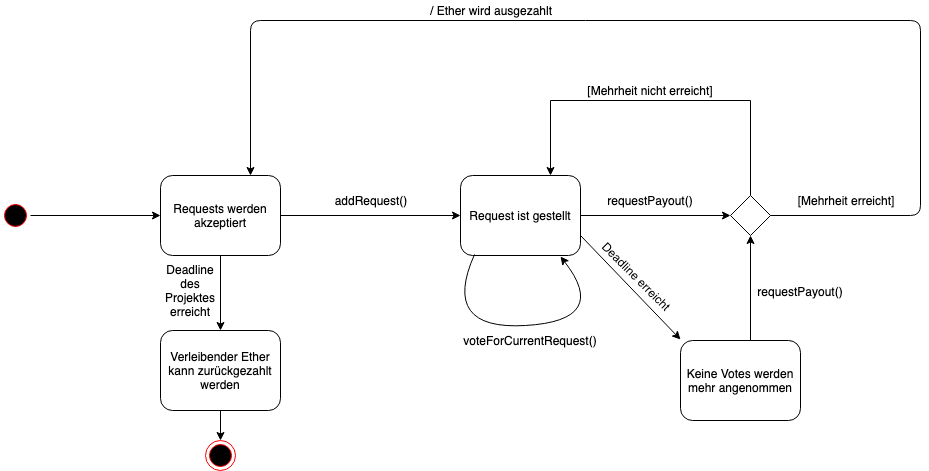

The diagram above was exported from draw.io. Its source (the exported page's mxGraphModel, read from the mxfile embedded in the PNG):
<mxGraphModel dx="1160" dy="1084" grid="1" gridSize="10" guides="1" tooltips="1" connect="1" arrows="1" fold="1" page="1" pageScale="1" pageWidth="1169" pageHeight="1654" math="0" shadow="0">
  <root>
    <mxCell id="0" />
    <mxCell id="1" parent="0" />
    <mxCell id="2" style="edgeStyle=orthogonalEdgeStyle;rounded=0;orthogonalLoop=1;jettySize=auto;html=1;entryX=0;entryY=0.5;entryDx=0;entryDy=0;" edge="1" source="3" target="6" parent="1">
      <mxGeometry relative="1" as="geometry" />
    </mxCell>
    <mxCell id="3" value="" style="ellipse;html=1;shape=startState;fillColor=#000000;strokeColor=#ff0000;" vertex="1" parent="1">
      <mxGeometry x="40" y="210" width="30" height="30" as="geometry" />
    </mxCell>
    <mxCell id="4" style="edgeStyle=orthogonalEdgeStyle;rounded=0;orthogonalLoop=1;jettySize=auto;html=1;entryX=0;entryY=0.5;entryDx=0;entryDy=0;" edge="1" source="6" target="8" parent="1">
      <mxGeometry relative="1" as="geometry" />
    </mxCell>
    <mxCell id="5" style="edgeStyle=orthogonalEdgeStyle;rounded=0;orthogonalLoop=1;jettySize=auto;html=1;entryX=0.5;entryY=0;entryDx=0;entryDy=0;" edge="1" source="6" target="27" parent="1">
      <mxGeometry relative="1" as="geometry" />
    </mxCell>
    <mxCell id="6" value="Requests werden akzeptiert" style="shape=ext;rounded=1;html=1;whiteSpace=wrap;" vertex="1" parent="1">
      <mxGeometry x="200" y="185" width="120" height="80" as="geometry" />
    </mxCell>
    <mxCell id="7" style="edgeStyle=orthogonalEdgeStyle;rounded=0;orthogonalLoop=1;jettySize=auto;html=1;entryX=0;entryY=0.5;entryDx=0;entryDy=0;" edge="1" source="8" target="13" parent="1">
      <mxGeometry relative="1" as="geometry">
        <mxPoint x="760" y="225" as="targetPoint" />
      </mxGeometry>
    </mxCell>
    <mxCell id="8" value="Request ist gestellt&lt;br&gt;" style="shape=ext;rounded=1;html=1;whiteSpace=wrap;" vertex="1" parent="1">
      <mxGeometry x="500" y="185" width="120" height="80" as="geometry" />
    </mxCell>
    <mxCell id="9" value="addRequest()" style="text;html=1;strokeColor=none;fillColor=none;align=center;verticalAlign=middle;whiteSpace=wrap;rounded=0;" vertex="1" parent="1">
      <mxGeometry x="350" y="200" width="120" height="20" as="geometry" />
    </mxCell>
    <mxCell id="10" value="" style="curved=1;endArrow=classic;html=1;exitX=0.117;exitY=0.988;exitDx=0;exitDy=0;exitPerimeter=0;entryX=0.833;entryY=1.013;entryDx=0;entryDy=0;entryPerimeter=0;" edge="1" source="8" target="8" parent="1">
      <mxGeometry width="50" height="50" relative="1" as="geometry">
        <mxPoint x="680" y="410" as="sourcePoint" />
        <mxPoint x="730" y="360" as="targetPoint" />
        <Array as="points">
          <mxPoint x="480" y="340" />
          <mxPoint x="650" y="330" />
        </Array>
      </mxGeometry>
    </mxCell>
    <mxCell id="11" value="voteForCurrentRequest()" style="text;html=1;strokeColor=none;fillColor=none;align=center;verticalAlign=middle;whiteSpace=wrap;rounded=0;" vertex="1" parent="1">
      <mxGeometry x="510" y="340" width="120" height="20" as="geometry" />
    </mxCell>
    <mxCell id="12" style="edgeStyle=orthogonalEdgeStyle;rounded=0;orthogonalLoop=1;jettySize=auto;html=1;entryX=0.75;entryY=0;entryDx=0;entryDy=0;" edge="1" source="13" target="8" parent="1">
      <mxGeometry relative="1" as="geometry">
        <mxPoint x="790" y="80" as="targetPoint" />
        <Array as="points">
          <mxPoint x="790" y="110" />
          <mxPoint x="590" y="110" />
        </Array>
      </mxGeometry>
    </mxCell>
    <mxCell id="13" value="" style="rhombus;whiteSpace=wrap;html=1;" vertex="1" parent="1">
      <mxGeometry x="770" y="205" width="40" height="40" as="geometry" />
    </mxCell>
    <mxCell id="14" value="requestPayout()" style="text;html=1;strokeColor=none;fillColor=none;align=center;verticalAlign=middle;whiteSpace=wrap;rounded=0;" vertex="1" parent="1">
      <mxGeometry x="640" y="200" width="100" height="20" as="geometry" />
    </mxCell>
    <mxCell id="15" value="[Mehrheit nicht erreicht]" style="text;html=1;strokeColor=none;fillColor=none;align=center;verticalAlign=middle;whiteSpace=wrap;rounded=0;" vertex="1" parent="1">
      <mxGeometry x="620" y="90" width="140" height="20" as="geometry" />
    </mxCell>
    <mxCell id="16" value="" style="endArrow=classic;html=1;exitX=1;exitY=0.5;exitDx=0;exitDy=0;entryX=0.75;entryY=0;entryDx=0;entryDy=0;" edge="1" source="13" target="6" parent="1">
      <mxGeometry width="50" height="50" relative="1" as="geometry">
        <mxPoint x="960" y="240" as="sourcePoint" />
        <mxPoint x="970" y="225" as="targetPoint" />
        <Array as="points">
          <mxPoint x="960" y="225" />
          <mxPoint x="960" y="30" />
          <mxPoint x="290" y="30" />
        </Array>
      </mxGeometry>
    </mxCell>
    <mxCell id="17" value="[Mehrheit erreicht]" style="text;html=1;strokeColor=none;fillColor=none;align=center;verticalAlign=middle;whiteSpace=wrap;rounded=0;" vertex="1" parent="1">
      <mxGeometry x="830" y="200" width="110" height="20" as="geometry" />
    </mxCell>
    <mxCell id="18" value="" style="endArrow=classic;html=1;exitX=1;exitY=0.75;exitDx=0;exitDy=0;entryX=0;entryY=-0.012;entryDx=0;entryDy=0;entryPerimeter=0;" edge="1" source="8" target="20" parent="1">
      <mxGeometry width="50" height="50" relative="1" as="geometry">
        <mxPoint x="760" y="350" as="sourcePoint" />
        <mxPoint x="720" y="320" as="targetPoint" />
      </mxGeometry>
    </mxCell>
    <mxCell id="19" style="edgeStyle=orthogonalEdgeStyle;rounded=0;orthogonalLoop=1;jettySize=auto;html=1;entryX=0.5;entryY=1;entryDx=0;entryDy=0;exitX=0.583;exitY=0;exitDx=0;exitDy=0;exitPerimeter=0;" edge="1" source="20" target="13" parent="1">
      <mxGeometry relative="1" as="geometry" />
    </mxCell>
    <mxCell id="20" value="Keine Votes werden mehr angenommen&lt;br&gt;" style="shape=ext;rounded=1;html=1;whiteSpace=wrap;" vertex="1" parent="1">
      <mxGeometry x="720" y="350" width="120" height="80" as="geometry" />
    </mxCell>
    <mxCell id="21" value="Deadline erreicht" style="text;html=1;strokeColor=none;fillColor=none;align=center;verticalAlign=middle;whiteSpace=wrap;rounded=0;rotation=45;" vertex="1" parent="1">
      <mxGeometry x="624" y="271" width="105" height="30" as="geometry" />
    </mxCell>
    <mxCell id="22" value="requestPayout()" style="text;html=1;strokeColor=none;fillColor=none;align=center;verticalAlign=middle;whiteSpace=wrap;rounded=0;" vertex="1" parent="1">
      <mxGeometry x="790" y="291" width="100" height="20" as="geometry" />
    </mxCell>
    <mxCell id="23" value="/ Ether wird ausgezahlt" style="text;html=1;strokeColor=none;fillColor=none;align=center;verticalAlign=middle;whiteSpace=wrap;rounded=0;" vertex="1" parent="1">
      <mxGeometry x="430" y="10" width="200" height="20" as="geometry" />
    </mxCell>
    <mxCell id="24" value="" style="ellipse;html=1;shape=endState;fillColor=#000000;strokeColor=#ff0000;" vertex="1" parent="1">
      <mxGeometry x="245" y="450" width="30" height="30" as="geometry" />
    </mxCell>
    <mxCell id="25" value="Deadline&lt;br&gt;des Projektes&lt;br&gt;erreicht&lt;br&gt;" style="text;html=1;strokeColor=none;fillColor=none;align=center;verticalAlign=middle;whiteSpace=wrap;rounded=0;" vertex="1" parent="1">
      <mxGeometry x="200" y="265" width="60" height="69" as="geometry" />
    </mxCell>
    <mxCell id="26" style="edgeStyle=orthogonalEdgeStyle;rounded=0;orthogonalLoop=1;jettySize=auto;html=1;entryX=0.5;entryY=0;entryDx=0;entryDy=0;" edge="1" source="27" target="24" parent="1">
      <mxGeometry relative="1" as="geometry" />
    </mxCell>
    <mxCell id="27" value="Verleibender Ether kann zurückgezahlt werden" style="shape=ext;rounded=1;html=1;whiteSpace=wrap;" vertex="1" parent="1">
      <mxGeometry x="200" y="340" width="120" height="80" as="geometry" />
    </mxCell>
  </root>
</mxGraphModel>